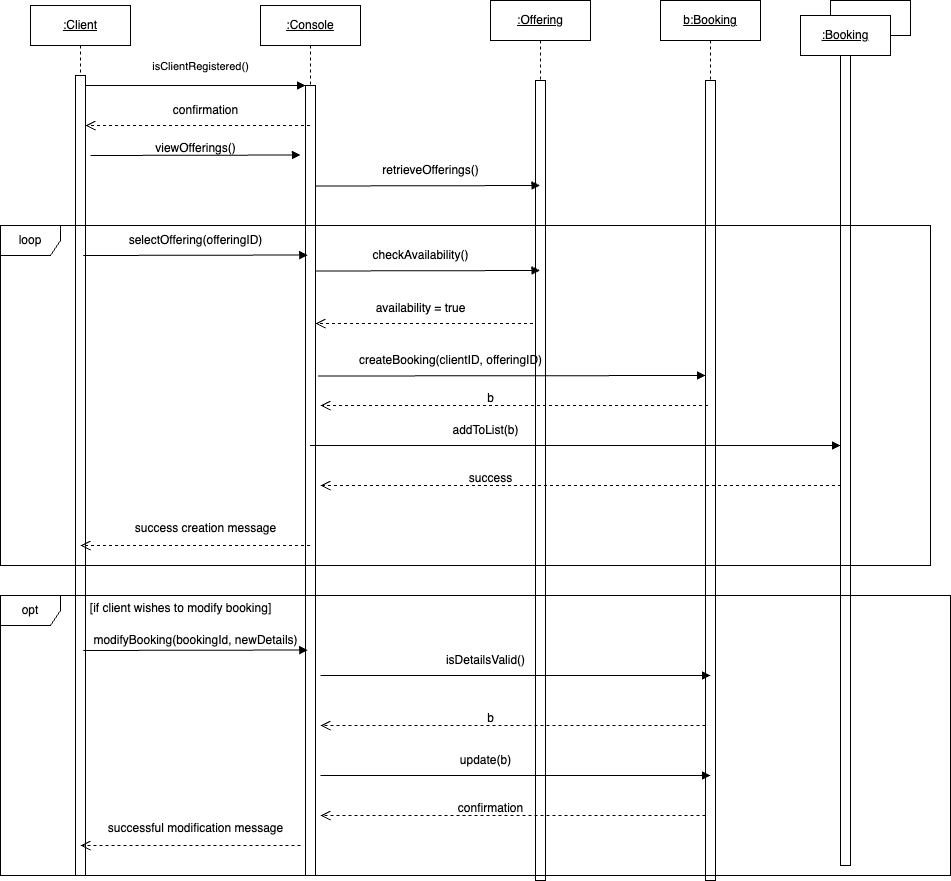

The diagram above was exported from draw.io. Its source (the exported page's mxGraphModel, read from the mxfile embedded in the PNG):
<mxGraphModel dx="1434" dy="907" grid="1" gridSize="10" guides="1" tooltips="1" connect="1" arrows="1" fold="1" page="1" pageScale="1" pageWidth="850" pageHeight="1100" math="0" shadow="0">
  <root>
    <mxCell id="0" />
    <mxCell id="1" parent="0" />
    <mxCell id="aM9ryv3xv72pqoxQDRHE-1" value="&lt;u&gt;:Client&lt;/u&gt;" style="shape=umlLifeline;perimeter=lifelinePerimeter;whiteSpace=wrap;html=1;container=0;dropTarget=0;collapsible=0;recursiveResize=0;outlineConnect=0;portConstraint=eastwest;newEdgeStyle={&quot;edgeStyle&quot;:&quot;elbowEdgeStyle&quot;,&quot;elbow&quot;:&quot;vertical&quot;,&quot;curved&quot;:0,&quot;rounded&quot;:0};" parent="1" vertex="1">
      <mxGeometry x="40" y="40" width="100" height="870" as="geometry" />
    </mxCell>
    <mxCell id="aM9ryv3xv72pqoxQDRHE-2" value="" style="html=1;points=[];perimeter=orthogonalPerimeter;outlineConnect=0;targetShapes=umlLifeline;portConstraint=eastwest;newEdgeStyle={&quot;edgeStyle&quot;:&quot;elbowEdgeStyle&quot;,&quot;elbow&quot;:&quot;vertical&quot;,&quot;curved&quot;:0,&quot;rounded&quot;:0};" parent="aM9ryv3xv72pqoxQDRHE-1" vertex="1">
      <mxGeometry x="45" y="70" width="10" height="800" as="geometry" />
    </mxCell>
    <mxCell id="aM9ryv3xv72pqoxQDRHE-5" value="&lt;u&gt;:Console&lt;/u&gt;" style="shape=umlLifeline;perimeter=lifelinePerimeter;whiteSpace=wrap;html=1;container=0;dropTarget=0;collapsible=0;recursiveResize=0;outlineConnect=0;portConstraint=eastwest;newEdgeStyle={&quot;edgeStyle&quot;:&quot;elbowEdgeStyle&quot;,&quot;elbow&quot;:&quot;vertical&quot;,&quot;curved&quot;:0,&quot;rounded&quot;:0};" parent="1" vertex="1">
      <mxGeometry x="270" y="40" width="100" height="870" as="geometry" />
    </mxCell>
    <mxCell id="aM9ryv3xv72pqoxQDRHE-6" value="" style="html=1;points=[];perimeter=orthogonalPerimeter;outlineConnect=0;targetShapes=umlLifeline;portConstraint=eastwest;newEdgeStyle={&quot;edgeStyle&quot;:&quot;elbowEdgeStyle&quot;,&quot;elbow&quot;:&quot;vertical&quot;,&quot;curved&quot;:0,&quot;rounded&quot;:0};" parent="aM9ryv3xv72pqoxQDRHE-5" vertex="1">
      <mxGeometry x="45" y="80" width="10" height="790" as="geometry" />
    </mxCell>
    <mxCell id="aM9ryv3xv72pqoxQDRHE-7" value="isClientRegistered()" style="html=1;verticalAlign=bottom;endArrow=block;edgeStyle=elbowEdgeStyle;elbow=vertical;curved=0;rounded=0;" parent="1" source="aM9ryv3xv72pqoxQDRHE-2" target="aM9ryv3xv72pqoxQDRHE-6" edge="1">
      <mxGeometry x="0.0455" y="10" relative="1" as="geometry">
        <mxPoint x="195" y="130" as="sourcePoint" />
        <Array as="points">
          <mxPoint x="180" y="120" />
        </Array>
        <mxPoint as="offset" />
      </mxGeometry>
    </mxCell>
    <mxCell id="N3z0o_K3InvggMohfiud-1" value="&lt;u&gt;:Offering&lt;/u&gt;" style="shape=umlLifeline;perimeter=lifelinePerimeter;whiteSpace=wrap;html=1;container=0;dropTarget=0;collapsible=0;recursiveResize=0;outlineConnect=0;portConstraint=eastwest;newEdgeStyle={&quot;edgeStyle&quot;:&quot;elbowEdgeStyle&quot;,&quot;elbow&quot;:&quot;vertical&quot;,&quot;curved&quot;:0,&quot;rounded&quot;:0};" vertex="1" parent="1">
      <mxGeometry x="500" y="35" width="100" height="880" as="geometry" />
    </mxCell>
    <mxCell id="N3z0o_K3InvggMohfiud-2" value="" style="html=1;points=[];perimeter=orthogonalPerimeter;outlineConnect=0;targetShapes=umlLifeline;portConstraint=eastwest;newEdgeStyle={&quot;edgeStyle&quot;:&quot;elbowEdgeStyle&quot;,&quot;elbow&quot;:&quot;vertical&quot;,&quot;curved&quot;:0,&quot;rounded&quot;:0};" vertex="1" parent="N3z0o_K3InvggMohfiud-1">
      <mxGeometry x="45" y="80" width="10" height="800" as="geometry" />
    </mxCell>
    <mxCell id="N3z0o_K3InvggMohfiud-7" value="" style="html=1;verticalAlign=bottom;endArrow=open;dashed=1;endSize=8;edgeStyle=elbowEdgeStyle;elbow=vertical;curved=0;rounded=0;" edge="1" parent="1" source="aM9ryv3xv72pqoxQDRHE-5" target="aM9ryv3xv72pqoxQDRHE-2">
      <mxGeometry x="0.3529" y="-130" relative="1" as="geometry">
        <mxPoint x="100" y="160" as="targetPoint" />
        <Array as="points">
          <mxPoint x="195" y="160" />
        </Array>
        <mxPoint x="260" y="160" as="sourcePoint" />
        <mxPoint as="offset" />
      </mxGeometry>
    </mxCell>
    <mxCell id="N3z0o_K3InvggMohfiud-8" value="confirmation" style="text;html=1;align=center;verticalAlign=middle;resizable=0;points=[];autosize=1;strokeColor=none;fillColor=none;" vertex="1" parent="1">
      <mxGeometry x="170" y="130" width="90" height="30" as="geometry" />
    </mxCell>
    <mxCell id="N3z0o_K3InvggMohfiud-9" value="" style="html=1;verticalAlign=bottom;endArrow=block;edgeStyle=elbowEdgeStyle;elbow=vertical;curved=0;rounded=0;" edge="1" parent="1">
      <mxGeometry x="0.2523" y="10" relative="1" as="geometry">
        <mxPoint x="100" y="190" as="sourcePoint" />
        <Array as="points">
          <mxPoint x="175" y="189.5" />
        </Array>
        <mxPoint x="310" y="190" as="targetPoint" />
        <mxPoint x="1" y="1" as="offset" />
      </mxGeometry>
    </mxCell>
    <mxCell id="N3z0o_K3InvggMohfiud-10" value="viewOfferings()" style="text;html=1;align=center;verticalAlign=middle;resizable=0;points=[];autosize=1;strokeColor=none;fillColor=none;" vertex="1" parent="1">
      <mxGeometry x="155" y="168" width="100" height="30" as="geometry" />
    </mxCell>
    <mxCell id="N3z0o_K3InvggMohfiud-11" value="" style="html=1;verticalAlign=bottom;endArrow=block;edgeStyle=elbowEdgeStyle;elbow=vertical;curved=0;rounded=0;" edge="1" parent="1" target="N3z0o_K3InvggMohfiud-1">
      <mxGeometry x="0.2523" y="10" relative="1" as="geometry">
        <mxPoint x="325" y="220.5" as="sourcePoint" />
        <Array as="points">
          <mxPoint x="400" y="220" />
        </Array>
        <mxPoint x="465" y="220" as="targetPoint" />
        <mxPoint x="1" y="1" as="offset" />
      </mxGeometry>
    </mxCell>
    <mxCell id="N3z0o_K3InvggMohfiud-12" value="retrieveOfferings()" style="text;html=1;align=center;verticalAlign=middle;resizable=0;points=[];autosize=1;strokeColor=none;fillColor=none;" vertex="1" parent="1">
      <mxGeometry x="380" y="190" width="120" height="30" as="geometry" />
    </mxCell>
    <mxCell id="N3z0o_K3InvggMohfiud-13" value="" style="html=1;verticalAlign=bottom;endArrow=block;edgeStyle=elbowEdgeStyle;elbow=vertical;curved=0;rounded=0;" edge="1" parent="1">
      <mxGeometry x="0.2523" y="10" relative="1" as="geometry">
        <mxPoint x="92.75" y="290" as="sourcePoint" />
        <Array as="points">
          <mxPoint x="167.75" y="289.5" />
        </Array>
        <mxPoint x="317.25" y="289.5" as="targetPoint" />
        <mxPoint x="1" y="1" as="offset" />
      </mxGeometry>
    </mxCell>
    <mxCell id="N3z0o_K3InvggMohfiud-14" value="selectOffering(offeringID)" style="text;html=1;align=center;verticalAlign=middle;resizable=0;points=[];autosize=1;strokeColor=none;fillColor=none;" vertex="1" parent="1">
      <mxGeometry x="125" y="260" width="160" height="30" as="geometry" />
    </mxCell>
    <mxCell id="N3z0o_K3InvggMohfiud-16" value="" style="html=1;verticalAlign=bottom;endArrow=block;edgeStyle=elbowEdgeStyle;elbow=vertical;curved=0;rounded=0;" edge="1" parent="1" target="N3z0o_K3InvggMohfiud-1">
      <mxGeometry x="0.2523" y="10" relative="1" as="geometry">
        <mxPoint x="325" y="305.5" as="sourcePoint" />
        <Array as="points">
          <mxPoint x="400" y="305" />
        </Array>
        <mxPoint x="465" y="305" as="targetPoint" />
        <mxPoint x="1" y="1" as="offset" />
      </mxGeometry>
    </mxCell>
    <mxCell id="N3z0o_K3InvggMohfiud-17" value="checkAvailability()" style="text;html=1;align=center;verticalAlign=middle;resizable=0;points=[];autosize=1;strokeColor=none;fillColor=none;" vertex="1" parent="1">
      <mxGeometry x="370" y="275" width="120" height="30" as="geometry" />
    </mxCell>
    <mxCell id="N3z0o_K3InvggMohfiud-18" value="" style="html=1;verticalAlign=bottom;endArrow=open;dashed=1;endSize=8;edgeStyle=elbowEdgeStyle;elbow=vertical;curved=0;rounded=0;" edge="1" parent="1" target="aM9ryv3xv72pqoxQDRHE-6">
      <mxGeometry x="0.3529" y="-130" relative="1" as="geometry">
        <mxPoint x="400" y="358" as="targetPoint" />
        <Array as="points">
          <mxPoint x="500" y="358" />
        </Array>
        <mxPoint x="542.5" y="358" as="sourcePoint" />
        <mxPoint as="offset" />
      </mxGeometry>
    </mxCell>
    <mxCell id="N3z0o_K3InvggMohfiud-19" value="availability = true" style="text;html=1;align=center;verticalAlign=middle;resizable=0;points=[];autosize=1;strokeColor=none;fillColor=none;" vertex="1" parent="1">
      <mxGeometry x="375" y="328" width="110" height="30" as="geometry" />
    </mxCell>
    <mxCell id="N3z0o_K3InvggMohfiud-22" value="&lt;u&gt;b:Booking&lt;/u&gt;" style="shape=umlLifeline;perimeter=lifelinePerimeter;whiteSpace=wrap;html=1;container=0;dropTarget=0;collapsible=0;recursiveResize=0;outlineConnect=0;portConstraint=eastwest;newEdgeStyle={&quot;edgeStyle&quot;:&quot;elbowEdgeStyle&quot;,&quot;elbow&quot;:&quot;vertical&quot;,&quot;curved&quot;:0,&quot;rounded&quot;:0};" vertex="1" parent="1">
      <mxGeometry x="670" y="35" width="100" height="880" as="geometry" />
    </mxCell>
    <mxCell id="N3z0o_K3InvggMohfiud-23" value="" style="html=1;points=[];perimeter=orthogonalPerimeter;outlineConnect=0;targetShapes=umlLifeline;portConstraint=eastwest;newEdgeStyle={&quot;edgeStyle&quot;:&quot;elbowEdgeStyle&quot;,&quot;elbow&quot;:&quot;vertical&quot;,&quot;curved&quot;:0,&quot;rounded&quot;:0};" vertex="1" parent="N3z0o_K3InvggMohfiud-22">
      <mxGeometry x="45" y="80" width="10" height="800" as="geometry" />
    </mxCell>
    <mxCell id="N3z0o_K3InvggMohfiud-24" value="" style="html=1;verticalAlign=bottom;endArrow=block;edgeStyle=elbowEdgeStyle;elbow=vertical;curved=0;rounded=0;" edge="1" parent="1" target="N3z0o_K3InvggMohfiud-23">
      <mxGeometry x="0.2523" y="10" relative="1" as="geometry">
        <mxPoint x="327.5" y="410.5" as="sourcePoint" />
        <Array as="points">
          <mxPoint x="402.5" y="410" />
        </Array>
        <mxPoint x="730" y="410" as="targetPoint" />
        <mxPoint x="1" y="1" as="offset" />
      </mxGeometry>
    </mxCell>
    <mxCell id="N3z0o_K3InvggMohfiud-25" value="createBooking(clientID, offeringID)" style="text;html=1;align=center;verticalAlign=middle;resizable=0;points=[];autosize=1;strokeColor=none;fillColor=none;" vertex="1" parent="1">
      <mxGeometry x="355" y="380" width="210" height="30" as="geometry" />
    </mxCell>
    <mxCell id="N3z0o_K3InvggMohfiud-27" value="" style="rounded=0;whiteSpace=wrap;html=1;" vertex="1" parent="1">
      <mxGeometry x="840" y="35" width="80" height="35" as="geometry" />
    </mxCell>
    <mxCell id="N3z0o_K3InvggMohfiud-30" value="&lt;u&gt;:Booking&lt;/u&gt;" style="rounded=0;whiteSpace=wrap;html=1;" vertex="1" parent="1">
      <mxGeometry x="810" y="50" width="90" height="40" as="geometry" />
    </mxCell>
    <mxCell id="N3z0o_K3InvggMohfiud-34" value="" style="html=1;points=[];perimeter=orthogonalPerimeter;outlineConnect=0;targetShapes=umlLifeline;portConstraint=eastwest;newEdgeStyle={&quot;edgeStyle&quot;:&quot;elbowEdgeStyle&quot;,&quot;elbow&quot;:&quot;vertical&quot;,&quot;curved&quot;:0,&quot;rounded&quot;:0};" vertex="1" parent="1">
      <mxGeometry x="850" y="90" width="10" height="810" as="geometry" />
    </mxCell>
    <mxCell id="N3z0o_K3InvggMohfiud-37" value="" style="html=1;verticalAlign=bottom;endArrow=block;edgeStyle=elbowEdgeStyle;elbow=vertical;curved=0;rounded=0;" edge="1" parent="1" source="aM9ryv3xv72pqoxQDRHE-5" target="N3z0o_K3InvggMohfiud-34">
      <mxGeometry x="0.2523" y="10" relative="1" as="geometry">
        <mxPoint x="740" y="480" as="sourcePoint" />
        <Array as="points">
          <mxPoint x="780" y="480" />
        </Array>
        <mxPoint x="840" y="470" as="targetPoint" />
        <mxPoint x="1" y="1" as="offset" />
      </mxGeometry>
    </mxCell>
    <mxCell id="N3z0o_K3InvggMohfiud-38" value="addToList(b)" style="text;html=1;align=center;verticalAlign=middle;resizable=0;points=[];autosize=1;strokeColor=none;fillColor=none;" vertex="1" parent="1">
      <mxGeometry x="450" y="450" width="90" height="30" as="geometry" />
    </mxCell>
    <mxCell id="N3z0o_K3InvggMohfiud-39" value="" style="html=1;verticalAlign=bottom;endArrow=open;dashed=1;endSize=8;edgeStyle=elbowEdgeStyle;elbow=vertical;curved=0;rounded=0;" edge="1" parent="1">
      <mxGeometry x="0.3529" y="-130" relative="1" as="geometry">
        <mxPoint x="330" y="440" as="targetPoint" />
        <Array as="points">
          <mxPoint x="675" y="440" />
        </Array>
        <mxPoint x="717.5" y="440" as="sourcePoint" />
        <mxPoint as="offset" />
      </mxGeometry>
    </mxCell>
    <mxCell id="N3z0o_K3InvggMohfiud-40" value="b" style="text;html=1;align=center;verticalAlign=middle;resizable=0;points=[];autosize=1;strokeColor=none;fillColor=none;" vertex="1" parent="1">
      <mxGeometry x="485" y="418" width="30" height="30" as="geometry" />
    </mxCell>
    <mxCell id="N3z0o_K3InvggMohfiud-41" value="" style="html=1;verticalAlign=bottom;endArrow=open;dashed=1;endSize=8;edgeStyle=elbowEdgeStyle;elbow=vertical;curved=0;rounded=0;" edge="1" parent="1">
      <mxGeometry x="0.3529" y="-130" relative="1" as="geometry">
        <mxPoint x="330" y="520" as="targetPoint" />
        <Array as="points">
          <mxPoint x="808" y="520" />
        </Array>
        <mxPoint x="850.5" y="520" as="sourcePoint" />
        <mxPoint as="offset" />
      </mxGeometry>
    </mxCell>
    <mxCell id="N3z0o_K3InvggMohfiud-42" value="success" style="text;html=1;align=center;verticalAlign=middle;resizable=0;points=[];autosize=1;strokeColor=none;fillColor=none;" vertex="1" parent="1">
      <mxGeometry x="465" y="498" width="70" height="30" as="geometry" />
    </mxCell>
    <mxCell id="N3z0o_K3InvggMohfiud-43" value="" style="html=1;verticalAlign=bottom;endArrow=open;dashed=1;endSize=8;edgeStyle=elbowEdgeStyle;elbow=vertical;curved=0;rounded=0;" edge="1" parent="1" source="aM9ryv3xv72pqoxQDRHE-5">
      <mxGeometry x="0.3529" y="-130" relative="1" as="geometry">
        <mxPoint x="90" y="580" as="targetPoint" />
        <Array as="points" />
        <mxPoint x="620.5" y="580" as="sourcePoint" />
        <mxPoint as="offset" />
      </mxGeometry>
    </mxCell>
    <mxCell id="N3z0o_K3InvggMohfiud-44" value="success creation message" style="text;html=1;align=center;verticalAlign=middle;resizable=0;points=[];autosize=1;strokeColor=none;fillColor=none;" vertex="1" parent="1">
      <mxGeometry x="135" y="548" width="160" height="30" as="geometry" />
    </mxCell>
    <mxCell id="N3z0o_K3InvggMohfiud-48" value="loop" style="shape=umlFrame;whiteSpace=wrap;html=1;pointerEvents=0;" vertex="1" parent="1">
      <mxGeometry x="10" y="260" width="930" height="340" as="geometry" />
    </mxCell>
    <mxCell id="N3z0o_K3InvggMohfiud-49" value="opt" style="shape=umlFrame;whiteSpace=wrap;html=1;pointerEvents=0;" vertex="1" parent="1">
      <mxGeometry x="10" y="630" width="950" height="280" as="geometry" />
    </mxCell>
    <mxCell id="N3z0o_K3InvggMohfiud-50" value="" style="html=1;verticalAlign=bottom;endArrow=block;edgeStyle=elbowEdgeStyle;elbow=vertical;curved=0;rounded=0;" edge="1" parent="1">
      <mxGeometry x="0.2523" y="10" relative="1" as="geometry">
        <mxPoint x="92.75" y="685" as="sourcePoint" />
        <Array as="points">
          <mxPoint x="167.75" y="684.5" />
        </Array>
        <mxPoint x="317.25" y="684.5" as="targetPoint" />
        <mxPoint x="1" y="1" as="offset" />
      </mxGeometry>
    </mxCell>
    <mxCell id="N3z0o_K3InvggMohfiud-51" value="modifyBooking(bookingId, newDetails)" style="text;html=1;align=center;verticalAlign=middle;resizable=0;points=[];autosize=1;strokeColor=none;fillColor=none;" vertex="1" parent="1">
      <mxGeometry x="90" y="660" width="230" height="30" as="geometry" />
    </mxCell>
    <mxCell id="N3z0o_K3InvggMohfiud-52" value="[if client wishes to modify booking]" style="text;html=1;align=center;verticalAlign=middle;resizable=0;points=[];autosize=1;strokeColor=none;fillColor=none;" vertex="1" parent="1">
      <mxGeometry x="90" y="628" width="200" height="30" as="geometry" />
    </mxCell>
    <mxCell id="N3z0o_K3InvggMohfiud-53" value="" style="html=1;verticalAlign=bottom;endArrow=block;edgeStyle=elbowEdgeStyle;elbow=vertical;curved=0;rounded=0;" edge="1" parent="1">
      <mxGeometry x="0.2523" y="10" relative="1" as="geometry">
        <mxPoint x="330" y="710" as="sourcePoint" />
        <Array as="points">
          <mxPoint x="650" y="710" />
        </Array>
        <mxPoint x="720" y="710" as="targetPoint" />
        <mxPoint x="1" y="1" as="offset" />
      </mxGeometry>
    </mxCell>
    <mxCell id="N3z0o_K3InvggMohfiud-54" value="isDetailsValid()" style="text;html=1;align=center;verticalAlign=middle;resizable=0;points=[];autosize=1;strokeColor=none;fillColor=none;" vertex="1" parent="1">
      <mxGeometry x="445" y="680" width="100" height="30" as="geometry" />
    </mxCell>
    <mxCell id="N3z0o_K3InvggMohfiud-55" value="" style="html=1;verticalAlign=bottom;endArrow=open;dashed=1;endSize=8;edgeStyle=elbowEdgeStyle;elbow=vertical;curved=0;rounded=0;" edge="1" parent="1" source="N3z0o_K3InvggMohfiud-23">
      <mxGeometry x="0.3529" y="-130" relative="1" as="geometry">
        <mxPoint x="330" y="760" as="targetPoint" />
        <Array as="points">
          <mxPoint x="710" y="760" />
        </Array>
        <mxPoint x="850.5" y="760" as="sourcePoint" />
        <mxPoint as="offset" />
      </mxGeometry>
    </mxCell>
    <mxCell id="N3z0o_K3InvggMohfiud-56" value="b" style="text;html=1;align=center;verticalAlign=middle;resizable=0;points=[];autosize=1;strokeColor=none;fillColor=none;" vertex="1" parent="1">
      <mxGeometry x="485" y="738" width="30" height="30" as="geometry" />
    </mxCell>
    <mxCell id="N3z0o_K3InvggMohfiud-57" value="update(b)" style="text;html=1;align=center;verticalAlign=middle;resizable=0;points=[];autosize=1;strokeColor=none;fillColor=none;" vertex="1" parent="1">
      <mxGeometry x="460" y="780" width="70" height="30" as="geometry" />
    </mxCell>
    <mxCell id="N3z0o_K3InvggMohfiud-58" value="" style="html=1;verticalAlign=bottom;endArrow=block;edgeStyle=elbowEdgeStyle;elbow=vertical;curved=0;rounded=0;" edge="1" parent="1">
      <mxGeometry x="0.2523" y="10" relative="1" as="geometry">
        <mxPoint x="330" y="810" as="sourcePoint" />
        <Array as="points">
          <mxPoint x="650" y="810" />
        </Array>
        <mxPoint x="720" y="810" as="targetPoint" />
        <mxPoint x="1" y="1" as="offset" />
      </mxGeometry>
    </mxCell>
    <mxCell id="N3z0o_K3InvggMohfiud-59" value="" style="html=1;verticalAlign=bottom;endArrow=open;dashed=1;endSize=8;edgeStyle=elbowEdgeStyle;elbow=vertical;curved=0;rounded=0;" edge="1" parent="1">
      <mxGeometry x="0.3529" y="-130" relative="1" as="geometry">
        <mxPoint x="330" y="850" as="targetPoint" />
        <Array as="points">
          <mxPoint x="710" y="850" />
        </Array>
        <mxPoint x="715" y="850" as="sourcePoint" />
        <mxPoint as="offset" />
      </mxGeometry>
    </mxCell>
    <mxCell id="N3z0o_K3InvggMohfiud-60" value="confirmation" style="text;html=1;align=center;verticalAlign=middle;resizable=0;points=[];autosize=1;strokeColor=none;fillColor=none;" vertex="1" parent="1">
      <mxGeometry x="455" y="828" width="90" height="30" as="geometry" />
    </mxCell>
    <mxCell id="N3z0o_K3InvggMohfiud-61" value="" style="html=1;verticalAlign=bottom;endArrow=open;dashed=1;endSize=8;edgeStyle=elbowEdgeStyle;elbow=vertical;curved=0;rounded=0;" edge="1" parent="1">
      <mxGeometry x="0.3529" y="-130" relative="1" as="geometry">
        <mxPoint x="90" y="880" as="targetPoint" />
        <Array as="points" />
        <mxPoint x="310" y="880" as="sourcePoint" />
        <mxPoint as="offset" />
      </mxGeometry>
    </mxCell>
    <mxCell id="N3z0o_K3InvggMohfiud-62" value="successful modification message" style="text;html=1;align=center;verticalAlign=middle;resizable=0;points=[];autosize=1;strokeColor=none;fillColor=none;" vertex="1" parent="1">
      <mxGeometry x="105" y="848" width="200" height="30" as="geometry" />
    </mxCell>
  </root>
</mxGraphModel>